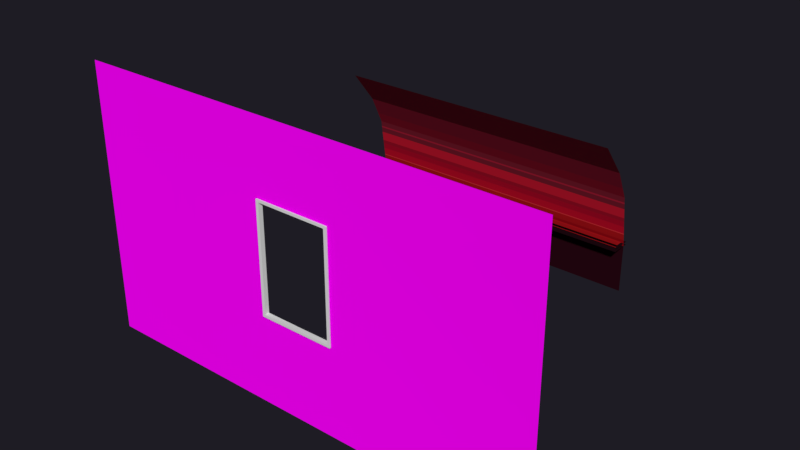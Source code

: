 # Source: mini4.blend  (saved by Blender 2.79.0; exported with 4.5.12 LTS)
import bpy
from mathutils import Matrix  # noqa: F401  (used for matrix-valued properties, if any)

bpy.ops.wm.read_factory_settings(use_empty=True)
scene = bpy.context.scene
scene.name = 'Scene'

# ---- collections
col_collection_1 = bpy.data.collections.new('Collection 1'); scene.collection.children.link(col_collection_1)
col_collection_11 = bpy.data.collections.new('Collection 11'); scene.collection.children.link(col_collection_11)

# ---- images (referenced by path relative to the original .blend; pixels are not part of the script)
import os
ASSET_DIR = os.environ.get("B2B_ASSET_DIR", "")  # directory of the original .blend (textures are referenced by path, not embedded)
HERE = os.path.dirname(os.path.abspath(__file__))  # packed textures are extracted next to this script under _unpacked/

def load_image(name, relpath, width, height, colorspace="sRGB"):
    """Load a texture the original file referenced (path relative to the .blend, or extracted next to this script)."""
    p = next((c for c in (os.path.join(HERE, relpath), os.path.join(ASSET_DIR, relpath)) if relpath and os.path.exists(c)), "")
    if p:
        img = bpy.data.images.load(p, check_existing=True)
        img.name = name
    else:  # same state as the original file: an image datablock whose file is absent (Cycles renders it pink)
        img = bpy.data.images.new(name, width, height)
        img.source = "FILE"
        img.filepath = "//" + (relpath or name)
    img.colorspace_settings.name = colorspace
    return img
img_wall = load_image('wall', 'wall.png', 1024, 1024, 'sRGB')
img_mini1_2diff_png = load_image('mini1_2diff.png', 'mini1_2diff.png', 1024, 1024, 'sRGB')

# ---- materials (node trees are filled in below, after node groups)
mat_material_024 = bpy.data.materials.new('Material.024')
mat_material_024.alpha_threshold = 0.0
mat_material_024.roughness = 0.5
mat_material_023 = bpy.data.materials.new('Material.023')
mat_material_023.alpha_threshold = 0.0
mat_material_023.roughness = 0.5
mat_material_019 = bpy.data.materials.new('Material.019')
mat_material_019.alpha_threshold = 0.0
mat_material_019.roughness = 0.5
mat_material_022 = bpy.data.materials.new('Material.022')
mat_material_022.alpha_threshold = 0.0
mat_material_022.roughness = 0.5
mat_material_009 = bpy.data.materials.new('Material.009')
mat_material_009.alpha_threshold = 0.0
mat_material_009.roughness = 0.5
mat_material_015 = bpy.data.materials.new('Material.015')
mat_material_015.alpha_threshold = 0.0
mat_material_015.roughness = 0.5
mat_material_008 = bpy.data.materials.new('Material.008')
mat_material_008.alpha_threshold = 0.0
mat_material_008.roughness = 0.5
mat_material_007 = bpy.data.materials.new('Material.007')
mat_material_007.alpha_threshold = 0.0
mat_material_007.roughness = 0.5
mat_material_006 = bpy.data.materials.new('Material.006')
mat_material_006.alpha_threshold = 0.0
mat_material_006.roughness = 0.5
mat_material_005 = bpy.data.materials.new('Material.005')
mat_material_005.alpha_threshold = 0.0
mat_material_005.roughness = 0.5
mat_material_003 = bpy.data.materials.new('Material.003')
mat_material_003.alpha_threshold = 0.0
mat_material_003.roughness = 0.5
mat_material_004 = bpy.data.materials.new('Material.004')
mat_material_004.alpha_threshold = 0.0
mat_material_004.roughness = 0.5
mat_material_021 = bpy.data.materials.new('Material.021')
mat_material_021.alpha_threshold = 0.0
mat_material_021.roughness = 0.5
mat_material_016 = bpy.data.materials.new('Material.016')
mat_material_016.alpha_threshold = 0.0
mat_material_016.roughness = 0.5
mat_material_013 = bpy.data.materials.new('Material.013')
mat_material_013.alpha_threshold = 0.0
mat_material_013.roughness = 0.5
mat_material_014 = bpy.data.materials.new('Material.014')
mat_material_014.alpha_threshold = 0.0
mat_material_014.roughness = 0.5
mat_material_020 = bpy.data.materials.new('Material.020')
mat_material_020.alpha_threshold = 0.0
mat_material_020.roughness = 0.5
mat_material_002 = bpy.data.materials.new('Material.002')
mat_material_002.alpha_threshold = 0.0
mat_material_002.roughness = 0.5
mat_material_001 = bpy.data.materials.new('Material.001')
mat_material_001.alpha_threshold = 0.0
mat_material_001.roughness = 0.5
mat_material_027 = bpy.data.materials.new('Material.027')
mat_material_027.alpha_threshold = 0.0
mat_material_027.roughness = 0.5
mat_material_018 = bpy.data.materials.new('Material.018')
mat_material_018.alpha_threshold = 0.0
mat_material_018.roughness = 0.5

# ---- material node trees
mat_material_024.use_nodes = True; mat_material_024.node_tree.nodes.clear()
_N = mat_material_024.node_tree.nodes; _L = mat_material_024.node_tree.links
n0 = _N.new('ShaderNodeOutputMaterial'); n0.name = 'Material Output'; n0.location = (300, 300)
n1 = _N.new('ShaderNodeBsdfDiffuse'); n1.name = 'Diffuse BSDF'; n1.location = (10, 300)
_L.new(n1.outputs[0], n0.inputs[0])
n0.is_active_output = True
mat_material_023.use_nodes = True; mat_material_023.node_tree.nodes.clear()
_N = mat_material_023.node_tree.nodes; _L = mat_material_023.node_tree.links
n0 = _N.new('ShaderNodeOutputMaterial'); n0.name = 'Material Output'; n0.location = (300, 300)
n1 = _N.new('ShaderNodeBsdfDiffuse'); n1.name = 'Diffuse BSDF'; n1.location = (10, 300)
_L.new(n1.outputs[0], n0.inputs[0])
n0.is_active_output = True
mat_material_019.use_nodes = True; mat_material_019.node_tree.nodes.clear()
_N = mat_material_019.node_tree.nodes; _L = mat_material_019.node_tree.links
n0 = _N.new('ShaderNodeOutputMaterial'); n0.name = 'Material Output'; n0.location = (300, 300)
n1 = _N.new('ShaderNodeBsdfDiffuse'); n1.name = 'Diffuse BSDF'; n1.location = (10, 300)
n1.inputs[0].default_value = (0.3419, 0.003347, 0.0185, 1.0)
_L.new(n1.outputs[0], n0.inputs[0])
n0.is_active_output = True
mat_material_022.use_nodes = True; mat_material_022.node_tree.nodes.clear()
_N = mat_material_022.node_tree.nodes; _L = mat_material_022.node_tree.links
n0 = _N.new('ShaderNodeOutputMaterial'); n0.name = 'Material Output'; n0.location = (300, 300)
n1 = _N.new('ShaderNodeBsdfDiffuse'); n1.name = 'Diffuse BSDF'; n1.location = (10, 300)
n1.inputs[0].default_value = (0.2961, 0.003347, 0.007499, 1.0)
_L.new(n1.outputs[0], n0.inputs[0])
n0.is_active_output = True
mat_material_009.use_nodes = True; mat_material_009.node_tree.nodes.clear()
_N = mat_material_009.node_tree.nodes; _L = mat_material_009.node_tree.links
n0 = _N.new('ShaderNodeOutputMaterial'); n0.name = 'Material Output'; n0.location = (300, 300)
n1 = _N.new('ShaderNodeBsdfDiffuse'); n1.name = 'Diffuse BSDF'; n1.location = (10, 300)
n1.inputs[0].default_value = (0.5841, 0.03071, 0.0382, 1.0)
_L.new(n1.outputs[0], n0.inputs[0])
n0.is_active_output = True
mat_material_015.use_nodes = True; mat_material_015.node_tree.nodes.clear()
_N = mat_material_015.node_tree.nodes; _L = mat_material_015.node_tree.links
n0 = _N.new('ShaderNodeOutputMaterial'); n0.name = 'Material Output'; n0.location = (300, 300)
n1 = _N.new('ShaderNodeBsdfDiffuse'); n1.name = 'Diffuse BSDF'; n1.location = (10, 300)
n1.inputs[0].default_value = (0.3467, 0.006995, 0.009721, 1.0)
_L.new(n1.outputs[0], n0.inputs[0])
n0.is_active_output = True
mat_material_008.use_nodes = True; mat_material_008.node_tree.nodes.clear()
_N = mat_material_008.node_tree.nodes; _L = mat_material_008.node_tree.links
n0 = _N.new('ShaderNodeOutputMaterial'); n0.name = 'Material Output'; n0.location = (300, 300)
n1 = _N.new('ShaderNodeBsdfDiffuse'); n1.name = 'Diffuse BSDF'; n1.location = (10, 300)
n1.inputs[0].default_value = (0.4397, 0.004025, 0.01938, 1.0)
_L.new(n1.outputs[0], n0.inputs[0])
n0.is_active_output = True
mat_material_007.use_nodes = True; mat_material_007.node_tree.nodes.clear()
_N = mat_material_007.node_tree.nodes; _L = mat_material_007.node_tree.links
n0 = _N.new('ShaderNodeOutputMaterial'); n0.name = 'Material Output'; n0.location = (300, 300)
n1 = _N.new('ShaderNodeBsdfDiffuse'); n1.name = 'Diffuse BSDF'; n1.location = (10, 300)
n1.inputs[0].default_value = (0.2831, 0.005182, 0.01764, 1.0)
_L.new(n1.outputs[0], n0.inputs[0])
n0.is_active_output = True
mat_material_006.use_nodes = True; mat_material_006.node_tree.nodes.clear()
_N = mat_material_006.node_tree.nodes; _L = mat_material_006.node_tree.links
n0 = _N.new('ShaderNodeOutputMaterial'); n0.name = 'Material Output'; n0.location = (300, 300)
n1 = _N.new('ShaderNodeBsdfDiffuse'); n1.name = 'Diffuse BSDF'; n1.location = (10, 300)
n1.inputs[0].default_value = (0.4735, 0.009134, 0.02519, 1.0)
_L.new(n1.outputs[0], n0.inputs[0])
n0.is_active_output = True
mat_material_005.use_nodes = True; mat_material_005.node_tree.nodes.clear()
_N = mat_material_005.node_tree.nodes; _L = mat_material_005.node_tree.links
n0 = _N.new('ShaderNodeOutputMaterial'); n0.name = 'Material Output'; n0.location = (300, 300)
n1 = _N.new('ShaderNodeBsdfDiffuse'); n1.name = 'Diffuse BSDF'; n1.location = (10, 300)
n1.inputs[0].default_value = (0.227, 0.008023, 0.02217, 1.0)
_L.new(n1.outputs[0], n0.inputs[0])
n0.is_active_output = True
mat_material_003.use_nodes = True; mat_material_003.node_tree.nodes.clear()
_N = mat_material_003.node_tree.nodes; _L = mat_material_003.node_tree.links
n0 = _N.new('ShaderNodeOutputMaterial'); n0.name = 'Material Output'; n0.location = (300, 300)
n1 = _N.new('ShaderNodeBsdfDiffuse'); n1.name = 'Diffuse BSDF'; n1.location = (10, 300)
n1.inputs[0].default_value = (0.1812, 0.009134, 0.02315, 1.0)
_L.new(n1.outputs[0], n0.inputs[0])
n0.is_active_output = True
mat_material_004.use_nodes = True; mat_material_004.node_tree.nodes.clear()
_N = mat_material_004.node_tree.nodes; _L = mat_material_004.node_tree.links
n0 = _N.new('ShaderNodeOutputMaterial'); n0.name = 'Material Output'; n0.location = (300, 300)
n1 = _N.new('ShaderNodeBsdfDiffuse'); n1.name = 'Diffuse BSDF'; n1.location = (10, 300)
n1.inputs[0].default_value = (0.1946, 0.01229, 0.02843, 1.0)
_L.new(n1.outputs[0], n0.inputs[0])
n0.is_active_output = True
mat_material_021.use_nodes = True; mat_material_021.node_tree.nodes.clear()
_N = mat_material_021.node_tree.nodes; _L = mat_material_021.node_tree.links
n0 = _N.new('ShaderNodeOutputMaterial'); n0.name = 'Material Output'; n0.location = (300, 300)
n1 = _N.new('ShaderNodeBsdfDiffuse'); n1.name = 'Diffuse BSDF'; n1.location = (10, 300)
n1.inputs[0].default_value = (0.15, 0.01033, 0.02122, 1.0)
_L.new(n1.outputs[0], n0.inputs[0])
n0.is_active_output = True
mat_material_016.use_nodes = True; mat_material_016.node_tree.nodes.clear()
_N = mat_material_016.node_tree.nodes; _L = mat_material_016.node_tree.links
n0 = _N.new('ShaderNodeOutputMaterial'); n0.name = 'Material Output'; n0.location = (300, 300)
n1 = _N.new('ShaderNodeBsdfDiffuse'); n1.name = 'Diffuse BSDF'; n1.location = (10, 300)
n1.inputs[0].default_value = (0.3278, 0.01161, 0.03071, 1.0)
_L.new(n1.outputs[0], n0.inputs[0])
n0.is_active_output = True
mat_material_013.use_nodes = True; mat_material_013.node_tree.nodes.clear()
_N = mat_material_013.node_tree.nodes; _L = mat_material_013.node_tree.links
n0 = _N.new('ShaderNodeOutputMaterial'); n0.name = 'Material Output'; n0.location = (300, 300)
n1 = _N.new('ShaderNodeBsdfDiffuse'); n1.name = 'Diffuse BSDF'; n1.location = (10, 300)
n1.inputs[0].default_value = (0.02217, 0.002428, 0.006512, 1.0)
_L.new(n1.outputs[0], n0.inputs[0])
n0.is_active_output = True
mat_material_014.use_nodes = True; mat_material_014.node_tree.nodes.clear()
_N = mat_material_014.node_tree.nodes; _L = mat_material_014.node_tree.links
n0 = _N.new('ShaderNodeOutputMaterial'); n0.name = 'Material Output'; n0.location = (300, 300)
n1 = _N.new('ShaderNodeBsdfDiffuse'); n1.name = 'Diffuse BSDF'; n1.location = (10, 300)
n1.inputs[0].default_value = (0.01444, 0.003347, 0.006049, 1.0)
_L.new(n1.outputs[0], n0.inputs[0])
n0.is_active_output = True
mat_material_020.use_nodes = True; mat_material_020.node_tree.nodes.clear()
_N = mat_material_020.node_tree.nodes; _L = mat_material_020.node_tree.links
n0 = _N.new('ShaderNodeOutputMaterial'); n0.name = 'Material Output'; n0.location = (300, 300)
n1 = _N.new('ShaderNodeBsdfDiffuse'); n1.name = 'Diffuse BSDF'; n1.location = (10, 300)
n1.inputs[0].default_value = (0.03689, 0.008023, 0.01521, 1.0)
_L.new(n1.outputs[0], n0.inputs[0])
n0.is_active_output = True
mat_material_002.use_nodes = True; mat_material_002.node_tree.nodes.clear()
_N = mat_material_002.node_tree.nodes; _L = mat_material_002.node_tree.links
n0 = _N.new('ShaderNodeOutputMaterial'); n0.name = 'Material Output'; n0.location = (300, 300)
n1 = _N.new('ShaderNodeBsdfDiffuse'); n1.name = 'Diffuse BSDF'; n1.location = (10, 300)
n1.inputs[0].default_value = (0.04092, 0.01096, 0.0185, 1.0)
_L.new(n1.outputs[0], n0.inputs[0])
n0.is_active_output = True
mat_material_001.use_nodes = True; mat_material_001.node_tree.nodes.clear()
_N = mat_material_001.node_tree.nodes; _L = mat_material_001.node_tree.links
n0 = _N.new('ShaderNodeOutputMaterial'); n0.name = 'Material Output'; n0.location = (300, 300)
n1 = _N.new('ShaderNodeBsdfDiffuse'); n1.name = 'Diffuse BSDF'; n1.location = (10, 300)
n1.inputs[0].default_value = (0.8412, 0.7915, 0.7125, 1.0)
_L.new(n1.outputs[0], n0.inputs[0])
n0.is_active_output = True
mat_material_027.use_nodes = True; mat_material_027.node_tree.nodes.clear()
_N = mat_material_027.node_tree.nodes; _L = mat_material_027.node_tree.links
n0 = _N.new('ShaderNodeOutputMaterial'); n0.name = 'Material Output'; n0.location = (300, 300)
n1 = _N.new('ShaderNodeBsdfDiffuse'); n1.name = 'Diffuse BSDF'; n1.location = (10, 300)
_L.new(n1.outputs[0], n0.inputs[0])
n0.is_active_output = True
mat_material_018.use_nodes = True; mat_material_018.node_tree.nodes.clear()
_N = mat_material_018.node_tree.nodes; _L = mat_material_018.node_tree.links
n0 = _N.new('ShaderNodeOutputMaterial'); n0.name = 'Material Output'; n0.location = (300, 300)
n1 = _N.new('ShaderNodeBsdfDiffuse'); n1.name = 'Diffuse BSDF'; n1.location = (-22, 274)
n1.inputs[1].default_value = 0.1389
n2 = _N.new('ShaderNodeTexImage'); n2.name = 'Image Texture'; n2.location = (-360, 231)
n2.width = 140
n2.image = img_wall
n3 = _N.new('ShaderNodeTexImage'); n3.name = 'Image Texture.001'; n3.location = (-212, 274)
n3.width = 140
n3.image = img_mini1_2diff_png
_L.new(n1.outputs[0], n0.inputs[0])
_L.new(n3.outputs[0], n1.inputs[0])
n0.is_active_output = True

# ---- world
world_world = bpy.data.worlds.new('World'); scene.world = world_world
world_world.color = (0.01307, 0.0118, 0.01735)
world_world.use_sun_shadow = False
world_world.sun_shadow_jitter_overblur = 0.0
world_world.cycles.sampling_method = 'MANUAL'
world_world.light_settings.ao_factor = 0.07692

# ---- meshes
me_cylinder_003 = bpy.data.meshes.new('Cylinder.003')
me_cylinder_003.from_pydata([(0.03599, 0.2832, -2.451), (0.1444, 0.2617, -2.451), (0.2363, 0.2003, -2.451), (0.2977, 0.1084, -2.451), (0.3192, -2.84e-08, -2.451), (0.2977, -0.1084, -2.451), (0.2363, -0.2003, -2.451), (0.1444, -0.2617, -2.451), (0.03599, -0.2832, -2.451), (-0.0724, -0.2617, -2.451), (-0.1643, -0.2003, -2.451), (-0.2257, -0.1084, -2.451), (-0.2472, -1.264e-08, -2.451), (-0.2257, 0.1084, -2.451), (-0.1643, 0.2003, -2.451), (-0.0724, 0.2617, -2.451), (0.03599, 0.2832, -1.243), (0.1444, 0.2617, -1.243), (0.2363, 0.2003, -1.243), (0.2977, 0.1084, -1.243), (0.3192, -2.84e-08, -1.243), (0.2977, -0.1084, -1.243), (0.2363, -0.2003, -1.243), (0.1444, -0.2617, -1.243), (0.03599, -0.2832, -1.243), (-0.0724, -0.2617, -1.243), (-0.1643, -0.2003, -1.243), (-0.2257, -0.1084, -1.243), (-0.2472, -1.264e-08, -1.243), (-0.2257, 0.1084, -1.243), (-0.1643, 0.2003, -1.243), (-0.0724, 0.2617, -1.243)], [], [(15, 31, 16, 0), (14, 30, 31, 15), (13, 29, 30, 14), (12, 28, 29, 13), (11, 27, 28, 12), (10, 26, 27, 11), (9, 25, 26, 10), (8, 24, 25, 9), (7, 23, 24, 8), (6, 22, 23, 7), (5, 21, 22, 6), (4, 20, 21, 5), (3, 19, 20, 4), (2, 18, 19, 3), (1, 17, 18, 2), (0, 16, 17, 1)])
me_cylinder_003.polygons.foreach_set('use_smooth', [True] * 16)
me_cylinder_003.materials.append(mat_material_024)
me_cylinder_003.use_remesh_preserve_volume = False
me_cylinder_003.use_remesh_preserve_attributes = False
me_cylinder_003.use_mirror_vertex_groups = False
me_cylinder_003.update()
me_cylinder_002 = bpy.data.meshes.new('Cylinder.002')
me_cylinder_002.from_pydata([(0.03599, 0.417, -2.451), (0.1956, 0.3853, -2.451), (0.3309, 0.2949, -2.451), (0.4212, 0.1596, -2.451), (0.453, -3.42e-08, -2.451), (0.4212, -0.1596, -2.451), (0.3309, -0.2949, -2.451), (0.1956, -0.3853, -2.451), (0.03599, -0.417, -2.451), (-0.1236, -0.3853, -2.451), (-0.2589, -0.2949, -2.451), (-0.3493, -0.1596, -2.451), (-0.381, -1.1e-08, -2.451), (-0.3493, 0.1596, -2.451), (-0.2589, 0.2949, -2.451), (-0.1236, 0.3853, -2.451), (0.03599, 0.417, -1.243), (0.1956, 0.3853, -1.243), (0.3309, 0.2949, -1.243), (0.4212, 0.1596, -1.243), (0.453, -3.42e-08, -1.243), (0.4212, -0.1596, -1.243), (0.3309, -0.2949, -1.243), (0.1956, -0.3853, -1.243), (0.03599, -0.417, -1.243), (-0.1236, -0.3853, -1.243), (-0.2589, -0.2949, -1.243), (-0.3493, -0.1596, -1.243), (-0.381, -1.1e-08, -1.243), (-0.3493, 0.1596, -1.243), (-0.2589, 0.2949, -1.243), (-0.1236, 0.3853, -1.243)], [], [(15, 0, 16, 31), (14, 15, 31, 30), (13, 14, 30, 29), (12, 13, 29, 28), (11, 12, 28, 27), (10, 11, 27, 26), (9, 10, 26, 25), (8, 9, 25, 24), (7, 8, 24, 23), (6, 7, 23, 22), (5, 6, 22, 21), (4, 5, 21, 20), (3, 4, 20, 19), (2, 3, 19, 18), (1, 2, 18, 17), (0, 1, 17, 16)])
me_cylinder_002.polygons.foreach_set('use_smooth', [True] * 16)
me_cylinder_002.materials.append(mat_material_023)
me_cylinder_002.use_remesh_preserve_volume = False
me_cylinder_002.use_remesh_preserve_attributes = False
me_cylinder_002.use_mirror_vertex_groups = False
me_cylinder_002.update()
me_plane_032 = bpy.data.meshes.new('Plane.032')
me_plane_032.from_pydata([(8.0, -0.2138, 3.165), (-8.0, -0.2138, 3.165), (8.0, -0.1688, 2.852), (-8.0, -0.1688, 2.852)], [], [(2, 3, 1, 0)])
me_plane_032.materials.append(mat_material_019)
me_plane_032.use_remesh_preserve_volume = False
me_plane_032.use_remesh_preserve_attributes = False
me_plane_032.use_mirror_vertex_groups = False
me_plane_032.update()
me_plane_027 = bpy.data.meshes.new('Plane.027')
me_plane_027.from_pydata([(-8.0, 0.0, 1.681), (8.0, 0.0, 1.681), (-8.0, -0.05152, 2.039), (8.0, -0.05152, 2.039)], [], [(1, 0, 2, 3)])
me_plane_027.materials.append(mat_material_022)
me_plane_027.use_remesh_preserve_volume = False
me_plane_027.use_remesh_preserve_attributes = False
me_plane_027.use_mirror_vertex_groups = False
me_plane_027.update()
me_plane_026 = bpy.data.meshes.new('Plane.026')
me_plane_026.from_pydata([(8.0, -0.1097, 2.443), (-8.0, -0.1097, 2.443), (8.0, -0.102, 2.389), (-8.0, -0.102, 2.389)], [], [(2, 3, 1, 0)])
me_plane_026.materials.append(mat_material_009)
me_plane_026.use_remesh_preserve_volume = False
me_plane_026.use_remesh_preserve_attributes = False
me_plane_026.use_mirror_vertex_groups = False
me_plane_026.update()
me_plane_025 = bpy.data.meshes.new('Plane.025')
me_plane_025.from_pydata([(-8.0, -0.05152, 2.039), (8.0, -0.05152, 2.039), (8.0, -0.102, 2.389), (-8.0, -0.102, 2.389), (-8.0, -0.7144, 2.03), (8.0, -0.7144, 2.03), (-8.0, -0.7144, 2.215), (8.0, -0.7144, 2.215), (-8.0, -0.8091, 1.928), (8.0, -0.8091, 1.928), (-8.0, -0.8091, 1.963), (8.0, -0.8091, 1.963), (-8.0, -0.2814, 2.03), (8.0, -0.2814, 2.03)], [], [(1, 0, 3, 2), (4, 5, 7, 6), (8, 9, 11, 10), (5, 4, 12, 13)])
me_plane_025.materials.append(mat_material_015)
me_plane_025.use_remesh_preserve_volume = False
me_plane_025.use_remesh_preserve_attributes = False
me_plane_025.use_mirror_vertex_groups = False
me_plane_025.update()
me_plane_024 = bpy.data.meshes.new('Plane.024')
me_plane_024.from_pydata([(8.0, -0.1688, 2.852), (-8.0, -0.1688, 2.852), (8.0, -0.1097, 2.443), (-8.0, -0.1097, 2.443)], [], [(2, 3, 1, 0)])
me_plane_024.materials.append(mat_material_008)
me_plane_024.use_remesh_preserve_volume = False
me_plane_024.use_remesh_preserve_attributes = False
me_plane_024.use_mirror_vertex_groups = False
me_plane_024.update()
me_plane_023 = bpy.data.meshes.new('Plane.023')
me_plane_023.from_pydata([(8.0, -0.2444, 3.377), (-8.0, -0.2444, 3.377), (8.0, -0.2138, 3.165), (-8.0, -0.2138, 3.165)], [], [(2, 3, 1, 0)])
me_plane_023.materials.append(mat_material_007)
me_plane_023.use_remesh_preserve_volume = False
me_plane_023.use_remesh_preserve_attributes = False
me_plane_023.use_mirror_vertex_groups = False
me_plane_023.update()
me_plane_022 = bpy.data.meshes.new('Plane.022')
me_plane_022.from_pydata([(8.0, -0.3221, 3.916), (-8.0, -0.3221, 3.916), (8.0, -0.2444, 3.377), (-8.0, -0.2444, 3.377)], [], [(2, 3, 1, 0)])
me_plane_022.materials.append(mat_material_006)
me_plane_022.use_remesh_preserve_volume = False
me_plane_022.use_remesh_preserve_attributes = False
me_plane_022.use_mirror_vertex_groups = False
me_plane_022.update()
me_plane_021 = bpy.data.meshes.new('Plane.021')
me_plane_021.from_pydata([(-8.0, -0.4219, 4.609), (8.0, -0.4219, 4.609), (8.0, -0.7075, 5.203), (-8.0, -0.7075, 5.203)], [], [(1, 0, 3, 2)])
me_plane_021.materials.append(mat_material_005)
me_plane_021.use_remesh_preserve_volume = False
me_plane_021.use_remesh_preserve_attributes = False
me_plane_021.use_mirror_vertex_groups = False
me_plane_021.update()
me_plane_020 = bpy.data.meshes.new('Plane.020')
me_plane_020.from_pydata([(-8.0, -1.189, 6.207), (8.0, -1.189, 6.207), (8.0, -0.7075, 5.203), (-8.0, -0.7075, 5.203)], [], [(2, 3, 0, 1)])
me_plane_020.materials.append(mat_material_003)
me_plane_020.use_remesh_preserve_volume = False
me_plane_020.use_remesh_preserve_attributes = False
me_plane_020.use_mirror_vertex_groups = False
me_plane_020.update()
me_plane_019 = bpy.data.meshes.new('Plane.019')
me_plane_019.from_pydata([(-8.0, -2.617, 8.0), (8.0, -2.617, 8.0), (-8.0, -1.189, 6.207), (8.0, -1.189, 6.207)], [], [(3, 2, 0, 1)])
me_plane_019.materials.append(mat_material_004)
me_plane_019.use_remesh_preserve_volume = False
me_plane_019.use_remesh_preserve_attributes = False
me_plane_019.use_mirror_vertex_groups = False
me_plane_019.update()
me_plane_018 = bpy.data.meshes.new('Plane.018')
me_plane_018.from_pydata([(-8.0, -0.4219, 4.609), (8.0, -0.4219, 4.609), (8.0, -0.378, 4.304), (-8.0, -0.378, 4.304), (8.0, -0.3646, 4.211), (-8.0, -0.3646, 4.211), (8.0, -0.3221, 3.916), (-8.0, -0.3221, 3.916)], [], [(2, 3, 0, 1), (6, 7, 5, 4)])
me_plane_018.materials.append(mat_material_021)
me_plane_018.use_remesh_preserve_volume = False
me_plane_018.use_remesh_preserve_attributes = False
me_plane_018.use_mirror_vertex_groups = False
me_plane_018.update()
me_plane_017 = bpy.data.meshes.new('Plane.017')
me_plane_017.from_pydata([(8.0, -0.378, 4.304), (-8.0, -0.378, 4.304), (8.0, -0.3646, 4.211), (-8.0, -0.3646, 4.211)], [], [(2, 3, 1, 0)])
me_plane_017.materials.append(mat_material_016)
me_plane_017.use_remesh_preserve_volume = False
me_plane_017.use_remesh_preserve_attributes = False
me_plane_017.use_mirror_vertex_groups = False
me_plane_017.update()
me_plane_016 = bpy.data.meshes.new('Plane.016')
me_plane_016.from_pydata([], [], [])
me_plane_016.materials.append(mat_material_003)
me_plane_016.use_remesh_preserve_volume = False
me_plane_016.use_remesh_preserve_attributes = False
me_plane_016.use_mirror_vertex_groups = False
me_plane_016.update()
me_plane_015 = bpy.data.meshes.new('Plane.015')
me_plane_015.from_pydata([(-8.0, 0.0, -0.9777), (8.0, 0.0, -0.9777), (-8.0, 0.0, 1.681), (8.0, 0.0, 1.681)], [], [(0, 1, 3, 2)])
me_plane_015.materials.append(mat_material_013)
me_plane_015.use_remesh_preserve_volume = False
me_plane_015.use_remesh_preserve_attributes = False
me_plane_015.use_mirror_vertex_groups = False
me_plane_015.update()
me_plane = bpy.data.meshes.new('Plane')
me_plane.from_pydata([(-8.0, 0.0, 0.2079), (8.0, 0.0, 0.2079), (-8.0, 0.0, 0.3664), (8.0, 0.0, 0.3664), (-8.0, 1.093, 0.2079), (8.0, 1.093, 0.2079), (-8.0, 1.093, 0.3664), (8.0, 1.093, 0.3664)], [], [(0, 1, 3, 2), (1, 0, 4, 5), (2, 3, 7, 6)])
me_plane.materials.append(mat_material_014)
me_plane.use_remesh_preserve_volume = False
me_plane.use_remesh_preserve_attributes = False
me_plane.use_mirror_vertex_groups = False
me_plane.update()
me_cylinder_001 = bpy.data.meshes.new('Cylinder.001')
me_cylinder_001.from_pydata([(0.03599, 0.417, 0.3664), (0.1956, 0.3853, 0.3664), (0.3309, 0.2949, 0.3664), (0.4212, 0.1596, 0.3664), (0.453, -3.42e-08, 0.3664), (0.4212, -0.1596, 0.3664), (0.3309, -0.2949, 0.3664), (0.1956, -0.3853, 0.3664), (0.03599, -0.417, 0.3664), (-0.1236, -0.3853, 0.3664), (-0.2589, -0.2949, 0.3664), (-0.3493, -0.1596, 0.3664), (-0.381, -1.1e-08, 0.3664), (-0.3493, 0.1596, 0.3664), (-0.2589, 0.2949, 0.3664), (-0.1236, 0.3853, 0.3664), (0.03599, 0.417, -1.243), (0.1956, 0.3853, -1.243), (0.3309, 0.2949, -1.243), (0.4212, 0.1596, -1.243), (0.453, -3.42e-08, -1.243), (0.4212, -0.1596, -1.243), (0.3309, -0.2949, -1.243), (0.1956, -0.3853, -1.243), (0.03599, -0.417, -1.243), (-0.1236, -0.3853, -1.243), (-0.2589, -0.2949, -1.243), (-0.3493, -0.1596, -1.243), (-0.381, -1.1e-08, -1.243), (-0.3493, 0.1596, -1.243), (-0.2589, 0.2949, -1.243), (-0.1236, 0.3853, -1.243)], [], [(16, 17, 1, 0), (17, 18, 2, 1), (18, 19, 3, 2), (19, 20, 4, 3), (20, 21, 5, 4), (21, 22, 6, 5), (22, 23, 7, 6), (23, 24, 8, 7), (24, 25, 9, 8), (25, 26, 10, 9), (26, 27, 11, 10), (27, 28, 12, 11), (28, 29, 13, 12), (29, 30, 14, 13), (30, 31, 15, 14), (31, 16, 0, 15)])
me_cylinder_001.polygons.foreach_set('use_smooth', [True] * 16)
me_cylinder_001.materials.append(mat_material_020)
me_cylinder_001.use_remesh_preserve_volume = False
me_cylinder_001.use_remesh_preserve_attributes = False
me_cylinder_001.use_mirror_vertex_groups = False
me_cylinder_001.update()
me_cylinder = bpy.data.meshes.new('Cylinder')
me_cylinder.from_pydata([(0.03599, 0.2832, 0.3664), (0.1444, 0.2617, 0.3664), (0.2363, 0.2003, 0.3664), (0.2977, 0.1084, 0.3664), (0.3192, -2.84e-08, 0.3664), (0.2977, -0.1084, 0.3664), (0.2363, -0.2003, 0.3664), (0.1444, -0.2617, 0.3664), (0.03599, -0.2832, 0.3664), (-0.0724, -0.2617, 0.3664), (-0.1643, -0.2003, 0.3664), (-0.2257, -0.1084, 0.3664), (-0.2472, -1.264e-08, 0.3664), (-0.2257, 0.1084, 0.3664), (-0.1643, 0.2003, 0.3664), (-0.0724, 0.2617, 0.3664), (0.03599, 0.2832, -1.243), (0.1444, 0.2617, -1.243), (0.2363, 0.2003, -1.243), (0.2977, 0.1084, -1.243), (0.3192, -2.84e-08, -1.243), (0.2977, -0.1084, -1.243), (0.2363, -0.2003, -1.243), (0.1444, -0.2617, -1.243), (0.03599, -0.2832, -1.243), (-0.0724, -0.2617, -1.243), (-0.1643, -0.2003, -1.243), (-0.2257, -0.1084, -1.243), (-0.2472, -1.264e-08, -1.243), (-0.2257, 0.1084, -1.243), (-0.1643, 0.2003, -1.243), (-0.0724, 0.2617, -1.243)], [], [(16, 0, 1, 17), (17, 1, 2, 18), (18, 2, 3, 19), (19, 3, 4, 20), (20, 4, 5, 21), (21, 5, 6, 22), (22, 6, 7, 23), (23, 7, 8, 24), (24, 8, 9, 25), (25, 9, 10, 26), (26, 10, 11, 27), (27, 11, 12, 28), (28, 12, 13, 29), (29, 13, 14, 30), (30, 14, 15, 31), (31, 15, 0, 16)])
me_cylinder.polygons.foreach_set('use_smooth', [True] * 16)
me_cylinder.materials.append(mat_material_002)
me_cylinder.use_remesh_preserve_volume = False
me_cylinder.use_remesh_preserve_attributes = False
me_cylinder.use_mirror_vertex_groups = False
me_cylinder.update()
me_sphere = bpy.data.meshes.new('Sphere')
me_sphere.from_pydata([(0.01958, 0.09844, 0.2463), (0.03841, 0.1931, 0.217), (0.05576, 0.2803, 0.1695), (0.07097, 0.3568, 0.1055), (0.08345, 0.4195, 0.02752), (0.03841, 0.09272, 0.2463), (0.07534, 0.1819, 0.217), (0.1094, 0.2641, 0.1695), (0.1392, 0.3361, 0.1055), (0.1637, 0.3952, 0.02752), (0.05576, 0.08345, 0.2463), (0.1094, 0.1637, 0.217), (0.1588, 0.2376, 0.1695), (0.2021, 0.3025, 0.1055), (0.2376, 0.3557, 0.02752), (0.07097, 0.07097, 0.2463), (0.1392, 0.1392, 0.217), (0.2021, 0.2021, 0.1695), (0.2572, 0.2572, 0.1055), (0.3025, 0.3025, 0.02752), (0.08345, 0.05576, 0.2463), (0.1637, 0.1094, 0.217), (0.2376, 0.1588, 0.1695), (0.3025, 0.2021, 0.1055), (0.3557, 0.2376, 0.02752), (0.09272, 0.03841, 0.2463), (0.1819, 0.07534, 0.217), (0.2641, 0.1094, 0.1695), (0.3361, 0.1392, 0.1055), (0.3952, 0.1637, 0.02752), (0.09844, 0.01958, 0.2463), (0.1931, 0.03841, 0.217), (0.2803, 0.05576, 0.1695), (0.3568, 0.07097, 0.1055), (0.4195, 0.08345, 0.02752), (0.1004, -2.785e-07, 0.2463), (0.1969, -2.747e-07, 0.217), (0.2858, -2.708e-07, 0.1695), (0.3638, -2.747e-07, 0.1055), (0.4278, -2.823e-07, 0.02752), (0.09844, -0.01958, 0.2463), (0.1931, -0.03841, 0.217), (0.2803, -0.05576, 0.1695), (0.3568, -0.07097, 0.1055), (0.4195, -0.08345, 0.02752), (0.09272, -0.03841, 0.2463), (0.1819, -0.07534, 0.217), (0.2641, -0.1094, 0.1695), (0.3361, -0.1392, 0.1055), (0.3952, -0.1637, 0.02752), (0.08345, -0.05576, 0.2463), (0.1637, -0.1094, 0.217), (0.2376, -0.1588, 0.1695), (0.3025, -0.2021, 0.1055), (0.3557, -0.2376, 0.02752), (0.07097, -0.07097, 0.2463), (0.1392, -0.1392, 0.217), (0.2021, -0.2021, 0.1695), (0.2572, -0.2572, 0.1055), (0.3025, -0.3025, 0.02752), (0.05576, -0.08345, 0.2463), (0.1094, -0.1637, 0.217), (0.1588, -0.2376, 0.1695), (0.2021, -0.3025, 0.1055), (0.2376, -0.3557, 0.02752), (0.03841, -0.09272, 0.2463), (0.07534, -0.1819, 0.217), (0.1094, -0.2641, 0.1695), (0.1392, -0.3361, 0.1055), (0.1637, -0.3952, 0.02752), (0.01958, -0.09844, 0.2463), (0.03841, -0.1931, 0.217), (0.05576, -0.2803, 0.1695), (0.07097, -0.3568, 0.1055), (0.08345, -0.4195, 0.02752), (6.005e-08, -0.1004, 0.2463), (8.496e-08, -0.1969, 0.217), (7.73e-08, -0.2858, 0.1695), (5.047e-08, -0.3638, 0.1055), (1.98e-08, -0.4278, 0.02752), (-0.01958, -0.09844, 0.2463), (-0.03841, -0.1931, 0.217), (-0.05576, -0.2803, 0.1695), (-0.07097, -0.3568, 0.1055), (-0.08345, -0.4195, 0.02752), (-3.883e-10, -4.329e-07, 0.2562), (-0.03841, -0.09272, 0.2463), (-0.07534, -0.1819, 0.217), (-0.1094, -0.2641, 0.1695), (-0.1392, -0.3361, 0.1055), (-0.1637, -0.3952, 0.02752), (-0.05576, -0.08345, 0.2463), (-0.1094, -0.1637, 0.217), (-0.1588, -0.2376, 0.1695), (-0.2021, -0.3025, 0.1055), (-0.2376, -0.3557, 0.02752), (-0.07097, -0.07097, 0.2463), (-0.1392, -0.1392, 0.217), (-0.2021, -0.2021, 0.1695), (-0.2572, -0.2572, 0.1055), (-0.3025, -0.3025, 0.02752), (-0.08345, -0.05576, 0.2463), (-0.1637, -0.1094, 0.217), (-0.2376, -0.1588, 0.1695), (-0.3025, -0.2021, 0.1055), (-0.3557, -0.2376, 0.02752), (-0.09272, -0.03841, 0.2463), (-0.1819, -0.07534, 0.217), (-0.2641, -0.1094, 0.1695), (-0.3361, -0.1392, 0.1055), (-0.3952, -0.1637, 0.02752), (-0.09844, -0.01958, 0.2463), (-0.1931, -0.03841, 0.217), (-0.2803, -0.05576, 0.1695), (-0.3568, -0.07097, 0.1055), (-0.4195, -0.08345, 0.02752), (-0.1004, -2.708e-07, 0.2463), (-0.1969, -2.555e-07, 0.217), (-0.2858, -2.555e-07, 0.1695), (-0.3638, -2.057e-07, 0.1055), (-0.4277, -1.827e-07, 0.02752), (-0.09844, 0.01958, 0.2463), (-0.1931, 0.03841, 0.217), (-0.2803, 0.05576, 0.1695), (-0.3568, 0.07097, 0.1055), (-0.4195, 0.08345, 0.02752), (-0.09272, 0.03841, 0.2463), (-0.1819, 0.07534, 0.217), (-0.2641, 0.1094, 0.1695), (-0.3361, 0.1392, 0.1055), (-0.3952, 0.1637, 0.02752), (-0.08345, 0.05576, 0.2463), (-0.1637, 0.1094, 0.217), (-0.2376, 0.1588, 0.1695), (-0.3025, 0.2021, 0.1055), (-0.3557, 0.2376, 0.02752), (-0.07097, 0.07097, 0.2463), (-0.1392, 0.1392, 0.217), (-0.2021, 0.2021, 0.1695), (-0.2572, 0.2572, 0.1055), (-0.3025, 0.3025, 0.02752), (-0.05576, 0.08345, 0.2463), (-0.1094, 0.1637, 0.217), (-0.1588, 0.2376, 0.1695), (-0.2021, 0.3025, 0.1055), (-0.2376, 0.3557, 0.02752), (-0.03841, 0.09272, 0.2463), (-0.07534, 0.1819, 0.217), (-0.1094, 0.2641, 0.1695), (-0.1392, 0.3361, 0.1055), (-0.1637, 0.3952, 0.02752), (-0.01958, 0.09844, 0.2463), (-0.03841, 0.1931, 0.217), (-0.05576, 0.2803, 0.1695), (-0.07097, 0.3568, 0.1055), (-0.08345, 0.4195, 0.02752), (8.305e-08, 0.1004, 0.2463), (1.041e-07, 0.1969, 0.217), (1.195e-07, 0.2858, 0.1695), (1.425e-07, 0.3638, 0.1055), (2.038e-07, 0.4277, 0.02752)], [], [(158, 157, 1, 2), (159, 158, 2, 3), (160, 159, 3, 4), (156, 85, 0), (157, 156, 0, 1), (1, 0, 5, 6), (2, 1, 6, 7), (3, 2, 7, 8), (4, 3, 8, 9), (0, 85, 5), (5, 85, 10), (6, 5, 10, 11), (7, 6, 11, 12), (8, 7, 12, 13), (9, 8, 13, 14), (12, 11, 16, 17), (13, 12, 17, 18), (14, 13, 18, 19), (10, 85, 15), (11, 10, 15, 16), (15, 85, 20), (16, 15, 20, 21), (17, 16, 21, 22), (18, 17, 22, 23), (19, 18, 23, 24), (22, 21, 26, 27), (23, 22, 27, 28), (24, 23, 28, 29), (20, 85, 25), (21, 20, 25, 26), (25, 85, 30), (26, 25, 30, 31), (27, 26, 31, 32), (28, 27, 32, 33), (29, 28, 33, 34), (33, 32, 37, 38), (34, 33, 38, 39), (30, 85, 35), (31, 30, 35, 36), (32, 31, 36, 37), (35, 85, 40), (36, 35, 40, 41), (37, 36, 41, 42), (38, 37, 42, 43), (39, 38, 43, 44), (43, 42, 47, 48), (44, 43, 48, 49), (40, 85, 45), (41, 40, 45, 46), (42, 41, 46, 47), (45, 85, 50), (46, 45, 50, 51), (47, 46, 51, 52), (48, 47, 52, 53), (49, 48, 53, 54), (54, 53, 58, 59), (50, 85, 55), (51, 50, 55, 56), (52, 51, 56, 57), (53, 52, 57, 58), (56, 55, 60, 61), (57, 56, 61, 62), (58, 57, 62, 63), (59, 58, 63, 64), (55, 85, 60), (60, 85, 65), (61, 60, 65, 66), (62, 61, 66, 67), (63, 62, 67, 68), (64, 63, 68, 69), (66, 65, 70, 71), (67, 66, 71, 72), (68, 67, 72, 73), (69, 68, 73, 74), (65, 85, 70), (70, 85, 75), (71, 70, 75, 76), (72, 71, 76, 77), (73, 72, 77, 78), (74, 73, 78, 79), (77, 76, 81, 82), (78, 77, 82, 83), (79, 78, 83, 84), (75, 85, 80), (76, 75, 80, 81), (80, 85, 86), (81, 80, 86, 87), (82, 81, 87, 88), (83, 82, 88, 89), (84, 83, 89, 90), (88, 87, 92, 93), (89, 88, 93, 94), (90, 89, 94, 95), (86, 85, 91), (87, 86, 91, 92), (91, 85, 96), (92, 91, 96, 97), (93, 92, 97, 98), (94, 93, 98, 99), (95, 94, 99, 100), (99, 98, 103, 104), (100, 99, 104, 105), (96, 85, 101), (97, 96, 101, 102), (98, 97, 102, 103), (101, 85, 106), (102, 101, 106, 107), (103, 102, 107, 108), (104, 103, 108, 109), (105, 104, 109, 110), (110, 109, 114, 115), (106, 85, 111), (107, 106, 111, 112), (108, 107, 112, 113), (109, 108, 113, 114), (111, 85, 116), (112, 111, 116, 117), (113, 112, 117, 118), (114, 113, 118, 119), (115, 114, 119, 120), (120, 119, 124, 125), (116, 85, 121), (117, 116, 121, 122), (118, 117, 122, 123), (119, 118, 123, 124), (122, 121, 126, 127), (123, 122, 127, 128), (124, 123, 128, 129), (125, 124, 129, 130), (121, 85, 126), (126, 85, 131), (127, 126, 131, 132), (128, 127, 132, 133), (129, 128, 133, 134), (130, 129, 134, 135), (132, 131, 136, 137), (133, 132, 137, 138), (134, 133, 138, 139), (135, 134, 139, 140), (131, 85, 136), (136, 85, 141), (137, 136, 141, 142), (138, 137, 142, 143), (139, 138, 143, 144), (140, 139, 144, 145), (143, 142, 147, 148), (144, 143, 148, 149), (145, 144, 149, 150), (141, 85, 146), (142, 141, 146, 147), (146, 85, 151), (147, 146, 151, 152), (148, 147, 152, 153), (149, 148, 153, 154), (150, 149, 154, 155), (154, 153, 158, 159), (155, 154, 159, 160), (151, 85, 156), (152, 151, 156, 157), (153, 152, 157, 158)])
me_sphere.polygons.foreach_set('use_smooth', [True] * 160)
me_sphere.materials.append(mat_material_001)
me_sphere.use_remesh_preserve_volume = False
me_sphere.use_remesh_preserve_attributes = False
me_sphere.use_mirror_vertex_groups = False
me_sphere.update()
me_plane_002 = bpy.data.meshes.new('Plane.002')
me_plane_002.from_pydata([(-2.201, 0.0827, -3.136), (-2.179, 0.0827, -3.157), (-2.194, 0.0827, -3.151), (2.179, 0.0827, -3.157), (2.201, 0.0827, -3.136), (2.194, 0.0827, -3.151), (-2.179, 0.0827, 3.157), (-2.201, 0.0827, 3.136), (-2.194, 0.0827, 3.151), (2.201, 0.0827, 3.136), (2.179, 0.0827, 3.157), (2.194, 0.0827, 3.151), (-2.032, 0.0827, 2.985), (-2.01, 0.0827, 3.007), (-2.025, 0.0827, 3.0), (-2.01, 0.0827, -3.007), (-2.032, 0.0827, -2.985), (-2.025, 0.0827, -3.0), (2.032, 0.0827, -2.985), (2.01, 0.0827, -3.007), (2.025, 0.0827, -3.0), (2.01, 0.0827, 3.007), (2.032, 0.0827, 2.985), (2.025, 0.0827, 3.0), (-2.179, 0.1498, -3.157), (-2.201, 0.1498, -3.136), (-2.194, 0.1498, -3.151), (2.201, 0.1498, -3.136), (2.179, 0.1498, -3.157), (2.194, 0.1498, -3.151), (-2.201, 0.1498, 3.136), (-2.179, 0.1498, 3.157), (-2.194, 0.1498, 3.151), (2.179, 0.1498, 3.157), (2.201, 0.1498, 3.136), (2.194, 0.1498, 3.151), (0.0, 0.0827, 3.157), (0.0, 0.1498, 3.157), (0.0, 0.0827, 3.007), (0.0, 0.0827, -3.007), (0.0, 0.0827, -3.157), (0.0, 0.1498, -3.157), (-2.022, 0.328, 2.997), (0.0, 0.1827, -3.055), (0.0, 0.1827, 3.055), (-2.022, 0.328, -2.997), (2.152, 0.1827, 3.055), (2.152, 0.1827, -3.055), (2.022, 0.328, -2.997), (-2.152, 0.1827, -3.055), (-2.152, 0.1827, 3.055), (2.022, 0.328, 2.997), (0.0, 0.328, 3.007), (0.0, 0.328, -3.007), (-13.48, 0.1827, 7.317), (-13.48, 0.1827, -8.316), (13.48, 0.1827, -8.316), (13.48, 0.1827, 7.317), (0.0, 0.1827, -8.316), (0.0, 0.1827, 7.317)], [], [(40, 1, 24, 41), (16, 12, 7, 0), (36, 10, 33, 37), (22, 18, 4, 9), (39, 15, 1, 40), (38, 21, 10, 36), (9, 4, 27, 34), (1, 15, 17, 2), (2, 17, 16, 0), (13, 6, 8, 14), (14, 8, 7, 12), (4, 18, 20, 5), (5, 20, 19, 3), (10, 21, 23, 11), (11, 23, 22, 9), (3, 28, 29, 5), (5, 29, 27, 4), (33, 10, 11, 35), (35, 11, 9, 34), (6, 31, 32, 8), (8, 32, 30, 7), (24, 1, 2, 26), (26, 2, 0, 25), (0, 7, 30, 25), (13, 38, 36, 6), (6, 36, 37, 31), (19, 39, 40, 3), (3, 40, 41, 28), (14, 12, 42), (22, 23, 51), (19, 20, 48), (18, 22, 51, 48), (16, 17, 45), (15, 39, 53, 45), (39, 19, 48, 53), (13, 14, 42), (21, 38, 52, 51), (12, 16, 45, 42), (23, 21, 51), (20, 18, 48), (17, 15, 45), (38, 13, 42, 52), (45, 53, 43, 49), (48, 51, 46, 47), (52, 42, 50, 44), (51, 52, 44, 46), (53, 48, 47, 43), (42, 45, 49, 50), (47, 56, 57, 46), (50, 54, 55, 49), (44, 59, 54, 50), (43, 58, 56, 47), (49, 55, 58, 43), (46, 57, 59, 44)])
me_plane_002.polygons.foreach_set('material_index', [0, 0, 0, 0, 0, 0, 0, 0, 0, 0, 0, 0, 0, 0, 0, 0, 0, 0, 0, 0, 0, 0, 0, 0, 0, 0, 0, 0, 0, 0, 0, 0, 0, 0, 0, 0, 0, 0, 0, 0, 0, 0, 0, 0, 0, 0, 0, 0, 1, 1, 1, 1, 1, 1])
_uv = me_plane_002.uv_layers.new(name='UVMap')
_uv.uv.foreach_set('vector', [0.2983, 0.7884, 0.2983, 0.9206, 0.291, 0.9257, 0.291, 0.7884, 0.3052, 0.9141, 0.6747, 0.9141, 0.6802, 0.922, 0.2996, 0.922, 0.6815, 0.7884, 0.6815, 0.6562, 0.6889, 0.6511, 0.6889, 0.7884, 0.6747, 0.6627, 0.3052, 0.6627, 0.2996, 0.6548, 0.6802, 0.6548, 0.3039, 0.7884, 0.3039, 0.9128, 0.2983, 0.9206, 0.2983, 0.7884, 0.676, 0.7884, 0.676, 0.664, 0.6815, 0.6562, 0.6815, 0.7884, 0.6802, 0.6548, 0.2996, 0.6548, 0.2924, 0.6497, 0.6875, 0.6497, 0.2983, 0.9206, 0.3039, 0.9128, 0.3042, 0.9137, 0.2987, 0.9216, 0.2987, 0.9216, 0.3042, 0.9137, 0.3052, 0.9141, 0.2996, 0.922, 0.676, 0.9128, 0.6815, 0.9206, 0.6812, 0.9216, 0.6756, 0.9137, 0.6756, 0.9137, 0.6812, 0.9216, 0.6802, 0.922, 0.6747, 0.9141, 0.2996, 0.6548, 0.3052, 0.6627, 0.3042, 0.6631, 0.2987, 0.6552, 0.2987, 0.6552, 0.3042, 0.6631, 0.3039, 0.664, 0.2983, 0.6562, 0.6815, 0.6562, 0.676, 0.664, 0.6756, 0.6631, 0.6812, 0.6552, 0.6812, 0.6552, 0.6756, 0.6631, 0.6747, 0.6627, 0.6802, 0.6548, 0.2983, 0.6562, 0.291, 0.6511, 0.2914, 0.6501, 0.2987, 0.6552, 0.2987, 0.6552, 0.2914, 0.6501, 0.2924, 0.6497, 0.2996, 0.6548, 0.6889, 0.6511, 0.6815, 0.6562, 0.6812, 0.6552, 0.6885, 0.6501, 0.6885, 0.6501, 0.6812, 0.6552, 0.6802, 0.6548, 0.6875, 0.6497, 0.6815, 0.9206, 0.6889, 0.9257, 0.6885, 0.9267, 0.6812, 0.9216, 0.6812, 0.9216, 0.6885, 0.9267, 0.6875, 0.9271, 0.6802, 0.922, 0.291, 0.9257, 0.2983, 0.9206, 0.2987, 0.9216, 0.2914, 0.9267, 0.2914, 0.9267, 0.2987, 0.9216, 0.2996, 0.922, 0.2924, 0.9271, 0.2996, 0.922, 0.6802, 0.922, 0.6875, 0.9271, 0.2924, 0.9271, 0.676, 0.9128, 0.676, 0.7884, 0.6815, 0.7884, 0.6815, 0.9206, 0.6815, 0.9206, 0.6815, 0.7884, 0.6889, 0.7884, 0.6889, 0.9257, 0.3039, 0.664, 0.3039, 0.7884, 0.2983, 0.7884, 0.2983, 0.6562, 0.2983, 0.6562, 0.2983, 0.7884, 0.291, 0.7884, 0.291, 0.6511, 0.6756, 0.9137, 0.6747, 0.9141, 0.656, 0.9005, 0.6747, 0.6627, 0.6756, 0.6631, 0.6551, 0.676, 0.3039, 0.664, 0.3042, 0.6631, 0.3236, 0.6772, 0.3052, 0.6627, 0.6747, 0.6627, 0.6551, 0.676, 0.3248, 0.676, 0.3052, 0.9141, 0.3042, 0.9137, 0.3248, 0.9008, 0.3039, 0.9128, 0.3039, 0.7884, 0.3236, 0.7884, 0.3236, 0.8996, 0.3039, 0.7884, 0.3039, 0.664, 0.3236, 0.6772, 0.3236, 0.7884, 0.676, 0.9128, 0.6756, 0.9137, 0.6563, 0.8996, 0.676, 0.664, 0.676, 0.7884, 0.6563, 0.7884, 0.6563, 0.6772, 0.6747, 0.9141, 0.3052, 0.9141, 0.3248, 0.9008, 0.6551, 0.9008, 0.6756, 0.6631, 0.676, 0.664, 0.656, 0.6763, 0.3042, 0.6631, 0.3052, 0.6627, 0.3239, 0.6763, 0.3042, 0.9137, 0.3039, 0.9128, 0.3239, 0.9005, 0.676, 0.7884, 0.676, 0.9128, 0.6563, 0.8996, 0.6563, 0.7884, 0.3236, 0.8996, 0.3236, 0.7884, 0.3236, 0.7884, 0.3236, 0.8996, 0.3248, 0.676, 0.6551, 0.676, 0.6551, 0.676, 0.3248, 0.676, 0.6563, 0.7884, 0.6563, 0.8996, 0.6563, 0.8996, 0.6563, 0.7884, 0.6563, 0.6772, 0.6563, 0.7884, 0.6563, 0.7884, 0.6563, 0.6772, 0.3236, 0.7884, 0.3236, 0.6772, 0.3236, 0.6772, 0.3236, 0.7884, 0.6551, 0.9008, 0.3248, 0.9008, 0.3248, 0.9008, 0.6551, 0.9008, 0.5821, 0.3891, 0.9909, 0.5743, 0.9909, 0.005132, 0.5821, 0.154, 0.4179, 0.154, 0.00907, 0.005132, 0.00907, 0.5743, 0.4179, 0.3891, 0.5, 0.154, 0.5, 0.005132, 0.00907, 0.005132, 0.4179, 0.154, 0.5, 0.3891, 0.5, 0.5743, 0.9909, 0.5743, 0.5821, 0.3891, 0.4179, 0.3891, 0.00907, 0.5743, 0.5, 0.5743, 0.5, 0.3891, 0.5821, 0.154, 0.9909, 0.005132, 0.5, 0.005132, 0.5, 0.154])
me_plane_002.materials.append(mat_material_027)
me_plane_002.materials.append(mat_material_018)
me_plane_002.use_remesh_preserve_volume = False
me_plane_002.use_remesh_preserve_attributes = False
me_plane_002.use_mirror_vertex_groups = False
me_plane_002.update()

# ---- objects
ob_cylinder_003 = bpy.data.objects.new('Cylinder.003', me_cylinder_003)
ob_cylinder_002 = bpy.data.objects.new('Cylinder.002', me_cylinder_002)
ob_plane_014 = bpy.data.objects.new('Plane.014', me_plane_032)
ob_plane_013 = bpy.data.objects.new('Plane.013', me_plane_027)
ob_plane_012 = bpy.data.objects.new('Plane.012', me_plane_026)
ob_plane_011 = bpy.data.objects.new('Plane.011', me_plane_025)
ob_plane_010 = bpy.data.objects.new('Plane.010', me_plane_024)
ob_plane_009 = bpy.data.objects.new('Plane.009', me_plane_023)
ob_plane_008 = bpy.data.objects.new('Plane.008', me_plane_022)
ob_plane_007 = bpy.data.objects.new('Plane.007', me_plane_021)
ob_plane_006 = bpy.data.objects.new('Plane.006', me_plane_020)
ob_plane_005 = bpy.data.objects.new('Plane.005', me_plane_019)
ob_plane_004 = bpy.data.objects.new('Plane.004', me_plane_018)
ob_plane_003 = bpy.data.objects.new('Plane.003', me_plane_017)
ob_plane_002 = bpy.data.objects.new('Plane.002', me_plane_016)
ob_plane_001 = bpy.data.objects.new('Plane.001', me_plane_015)
ob_plane = bpy.data.objects.new('Plane', me_plane)
ob_cylinder_001 = bpy.data.objects.new('Cylinder.001', me_cylinder_001)
ob_cylinder = bpy.data.objects.new('Cylinder', me_cylinder)
ob_sphere = bpy.data.objects.new('Sphere', me_sphere)
ob_wall_001 = bpy.data.objects.new('wall.001', me_plane_002)

# ---- transforms, parenting, visibility, modifiers, constraints
ob_cylinder_003.location = (0.5115, 14.23, -1.784)
ob_cylinder_003.lineart.crease_threshold = 0.0
ob_cylinder_002.location = (0.5115, 14.23, -1.784)
ob_cylinder_002.lineart.crease_threshold = 0.0
ob_plane_014.location = (0.5115, 14.65, -3.257)
ob_plane_014.lineart.crease_threshold = 0.0
ob_plane_013.location = (0.5115, 14.65, -3.257)
ob_plane_013.lineart.crease_threshold = 0.0
ob_plane_012.location = (0.5115, 14.65, -3.257)
ob_plane_012.lineart.crease_threshold = 0.0
ob_plane_011.location = (0.5115, 14.65, -3.257)
ob_plane_011.lineart.crease_threshold = 0.0
ob_plane_010.location = (0.5115, 14.65, -3.257)
ob_plane_010.lineart.crease_threshold = 0.0
ob_plane_009.location = (0.5115, 14.65, -3.257)
ob_plane_009.lineart.crease_threshold = 0.0
ob_plane_008.location = (0.5115, 14.65, -3.257)
ob_plane_008.lineart.crease_threshold = 0.0
ob_plane_007.location = (0.5115, 14.65, -3.257)
ob_plane_007.lineart.crease_threshold = 0.0
ob_plane_006.location = (0.5115, 14.65, -3.257)
ob_plane_006.lineart.crease_threshold = 0.0
ob_plane_005.location = (0.5115, 14.65, -3.257)
ob_plane_005.lineart.crease_threshold = 0.0
ob_plane_004.location = (0.5115, 14.65, -3.257)
ob_plane_004.lineart.crease_threshold = 0.0
ob_plane_003.location = (0.5115, 14.65, -3.257)
ob_plane_003.lineart.crease_threshold = 0.0
ob_plane_002.location = (0.5115, 14.65, -3.257)
ob_plane_002.lineart.crease_threshold = 0.0
ob_plane_001.location = (0.5115, 14.65, -3.257)
ob_plane_001.lineart.crease_threshold = 0.0
ob_plane.location = (0.5115, 13.81, -1.784)
ob_plane.lineart.crease_threshold = 0.0
ob_cylinder_001.location = (0.5115, 14.23, -1.784)
ob_cylinder_001.lineart.crease_threshold = 0.0
ob_cylinder.location = (0.5115, 14.23, -1.784)
ob_cylinder.lineart.crease_threshold = 0.0
ob_sphere.location = (0.5475, 14.23, -1.445)
ob_sphere.lineart.crease_threshold = 0.0
ob_wall_001.location = (0.0, 0.0, 0.0)
ob_wall_001.delta_location = (-0.2472, -0.5399, 0.1958)
ob_wall_001.lineart.crease_threshold = 0.0

# ---- collection membership
col_collection_1.objects.link(ob_cylinder_003)
col_collection_1.objects.link(ob_cylinder_002)
col_collection_1.objects.link(ob_plane_014)
col_collection_1.objects.link(ob_plane_013)
col_collection_1.objects.link(ob_plane_012)
col_collection_1.objects.link(ob_plane_011)
col_collection_1.objects.link(ob_plane_010)
col_collection_1.objects.link(ob_plane_009)
col_collection_1.objects.link(ob_plane_008)
col_collection_1.objects.link(ob_plane_007)
col_collection_1.objects.link(ob_plane_006)
col_collection_1.objects.link(ob_plane_005)
col_collection_1.objects.link(ob_plane_004)
col_collection_1.objects.link(ob_plane_003)
col_collection_1.objects.link(ob_plane_002)
col_collection_1.objects.link(ob_plane_001)
col_collection_1.objects.link(ob_plane)
col_collection_1.objects.link(ob_cylinder_001)
col_collection_1.objects.link(ob_cylinder)
col_collection_1.objects.link(ob_sphere)
col_collection_11.objects.link(ob_wall_001)

# ---- scene / render settings (as saved in the file)
scene.frame_start = 1; scene.frame_end = 250; scene.frame_set(1)
scene.render.engine = 'CYCLES'
scene.render.resolution_percentage = 50
scene.render.dither_intensity = 0.0
scene.cycles.samples = 1024
scene.cycles.sampling_pattern = 'TABULATED_SOBOL'
scene.cycles.use_adaptive_sampling = False
scene.cycles.use_light_tree = False
scene.cycles.blur_glossy = 0.0
scene.cycles.sample_clamp_indirect = 0.0
scene.view_settings.view_transform = 'Standard'
bpy.context.view_layer.update()

# ---- added for rendering (the .blend has no active camera and no usable light): camera, sun
cam_auto = bpy.data.cameras.new('AutoCamera')
cam_auto.lens = 50.0
cam_auto.sensor_width = 36.0
cam_auto.clip_end = 1000.0
ob_auto_camera = bpy.data.objects.new('AutoCamera', cam_auto)
scene.collection.objects.link(ob_auto_camera)
ob_auto_camera.location = (31.9028, -31.3577, 25.4163)
ob_auto_camera.rotation_euler = (1.09748, -7.21219e-08, 0.694738)
scene.camera = ob_auto_camera
light_auto_sun = bpy.data.lights.new('AutoSun', 'SUN')
light_auto_sun.energy = 3.0
light_auto_sun.angle = 0.0523599
ob_auto_sun = bpy.data.objects.new('AutoSun', light_auto_sun)
scene.collection.objects.link(ob_auto_sun)
ob_auto_sun.rotation_euler = (0.872665, 0.174533, 0.523599)
bpy.context.view_layer.update()
